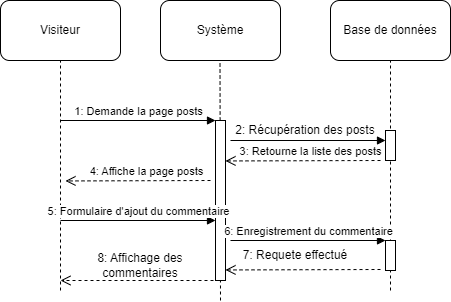

The diagram above was exported from draw.io. Its source (the exported page's mxGraphModel, read from the mxfile embedded in the PNG):
<mxGraphModel dx="1434" dy="1925" grid="1" gridSize="10" guides="1" tooltips="1" connect="1" arrows="1" fold="1" page="1" pageScale="1" pageWidth="827" pageHeight="1169" math="0" shadow="0">
  <root>
    <mxCell id="0" />
    <mxCell id="1" parent="0" />
    <mxCell id="zyrt9UuU2IptyYfrFtOq-1" value="Visiteur" style="rounded=1;whiteSpace=wrap;html=1;" parent="1" vertex="1">
      <mxGeometry x="10" y="-870" width="120" height="60" as="geometry" />
    </mxCell>
    <mxCell id="zyrt9UuU2IptyYfrFtOq-2" value="Système" style="rounded=1;whiteSpace=wrap;html=1;" parent="1" vertex="1">
      <mxGeometry x="170" y="-870" width="120" height="60" as="geometry" />
    </mxCell>
    <mxCell id="zyrt9UuU2IptyYfrFtOq-3" value="" style="endArrow=none;dashed=1;html=1;rounded=0;entryX=0.5;entryY=1;entryDx=0;entryDy=0;" parent="1" target="zyrt9UuU2IptyYfrFtOq-1" edge="1">
      <mxGeometry width="50" height="50" relative="1" as="geometry">
        <mxPoint x="70" y="-580" as="sourcePoint" />
        <mxPoint x="450" y="-540" as="targetPoint" />
      </mxGeometry>
    </mxCell>
    <mxCell id="zyrt9UuU2IptyYfrFtOq-4" value="" style="endArrow=none;dashed=1;html=1;rounded=0;entryX=0.5;entryY=1;entryDx=0;entryDy=0;" parent="1" edge="1">
      <mxGeometry width="50" height="50" relative="1" as="geometry">
        <mxPoint x="230" y="-570" as="sourcePoint" />
        <mxPoint x="229.5" y="-810" as="targetPoint" />
      </mxGeometry>
    </mxCell>
    <mxCell id="zyrt9UuU2IptyYfrFtOq-6" value="" style="html=1;points=[];perimeter=orthogonalPerimeter;" parent="1" vertex="1">
      <mxGeometry x="225" y="-750" width="10" height="160" as="geometry" />
    </mxCell>
    <mxCell id="zyrt9UuU2IptyYfrFtOq-7" value="1: Demande la page posts" style="html=1;verticalAlign=bottom;endArrow=block;entryX=0;entryY=0;rounded=0;exitX=0.5;exitY=0;exitDx=0;exitDy=0;exitPerimeter=0;" parent="1" target="zyrt9UuU2IptyYfrFtOq-6" edge="1">
      <mxGeometry x="0.0065" relative="1" as="geometry">
        <mxPoint x="70" y="-750" as="sourcePoint" />
        <mxPoint as="offset" />
      </mxGeometry>
    </mxCell>
    <mxCell id="zyrt9UuU2IptyYfrFtOq-11" value="Base de données" style="rounded=1;whiteSpace=wrap;html=1;" parent="1" vertex="1">
      <mxGeometry x="340" y="-870" width="120" height="60" as="geometry" />
    </mxCell>
    <mxCell id="zyrt9UuU2IptyYfrFtOq-12" value="" style="endArrow=none;dashed=1;html=1;rounded=0;entryX=0.5;entryY=1;entryDx=0;entryDy=0;" parent="1" target="zyrt9UuU2IptyYfrFtOq-11" edge="1">
      <mxGeometry width="50" height="50" relative="1" as="geometry">
        <mxPoint x="400" y="-580" as="sourcePoint" />
        <mxPoint x="780" y="-540" as="targetPoint" />
      </mxGeometry>
    </mxCell>
    <mxCell id="zyrt9UuU2IptyYfrFtOq-13" value="" style="html=1;points=[];perimeter=orthogonalPerimeter;" parent="1" vertex="1">
      <mxGeometry x="395" y="-740" width="10" height="30" as="geometry" />
    </mxCell>
    <mxCell id="zyrt9UuU2IptyYfrFtOq-14" value="3: Retourne la liste des posts" style="html=1;verticalAlign=bottom;endArrow=block;entryX=0;entryY=0;rounded=0;exitX=0.5;exitY=0;exitDx=0;exitDy=0;exitPerimeter=0;" parent="1" edge="1">
      <mxGeometry x="0.0323" y="-20" relative="1" as="geometry">
        <mxPoint x="240" y="-730" as="sourcePoint" />
        <mxPoint as="offset" />
        <mxPoint x="395" y="-730" as="targetPoint" />
      </mxGeometry>
    </mxCell>
    <mxCell id="zyrt9UuU2IptyYfrFtOq-15" value="" style="html=1;verticalAlign=bottom;endArrow=open;dashed=1;endSize=8;rounded=0;entryX=1.04;entryY=0.345;entryDx=0;entryDy=0;entryPerimeter=0;" parent="1" edge="1">
      <mxGeometry x="-1" y="-291" relative="1" as="geometry">
        <mxPoint x="235" y="-709.55" as="targetPoint" />
        <mxPoint x="81" y="11" as="offset" />
        <mxPoint x="390" y="-710" as="sourcePoint" />
      </mxGeometry>
    </mxCell>
    <mxCell id="zyrt9UuU2IptyYfrFtOq-16" value="4: Affiche la page posts" style="html=1;verticalAlign=bottom;endArrow=open;dashed=1;endSize=8;rounded=0;entryX=1.04;entryY=0.345;entryDx=0;entryDy=0;entryPerimeter=0;" parent="1" edge="1">
      <mxGeometry x="-0.1111" relative="1" as="geometry">
        <mxPoint x="75" y="-689.55" as="targetPoint" />
        <mxPoint as="offset" />
        <mxPoint x="220" y="-690" as="sourcePoint" />
      </mxGeometry>
    </mxCell>
    <mxCell id="zyrt9UuU2IptyYfrFtOq-33" value="2: Récupération des posts" style="text;html=1;strokeColor=none;fillColor=none;align=center;verticalAlign=middle;whiteSpace=wrap;rounded=0;" parent="1" vertex="1">
      <mxGeometry x="235" y="-760" width="160" height="40" as="geometry" />
    </mxCell>
    <mxCell id="zyrt9UuU2IptyYfrFtOq-36" value="5: Formulaire d'ajout du commentaire" style="html=1;verticalAlign=bottom;endArrow=block;entryX=0;entryY=0;rounded=0;exitX=0.5;exitY=0;exitDx=0;exitDy=0;exitPerimeter=0;" parent="1" edge="1">
      <mxGeometry x="0.0065" relative="1" as="geometry">
        <mxPoint x="70" y="-650" as="sourcePoint" />
        <mxPoint as="offset" />
        <mxPoint x="225" y="-650" as="targetPoint" />
      </mxGeometry>
    </mxCell>
    <mxCell id="zyrt9UuU2IptyYfrFtOq-37" value="6: Enregistrement du commentaire" style="html=1;verticalAlign=bottom;endArrow=block;entryX=0;entryY=0;rounded=0;exitX=0.5;exitY=0;exitDx=0;exitDy=0;exitPerimeter=0;" parent="1" edge="1">
      <mxGeometry x="0.0065" relative="1" as="geometry">
        <mxPoint x="240" y="-630" as="sourcePoint" />
        <mxPoint as="offset" />
        <mxPoint x="395" y="-630" as="targetPoint" />
      </mxGeometry>
    </mxCell>
    <mxCell id="zyrt9UuU2IptyYfrFtOq-38" value="" style="html=1;points=[];perimeter=orthogonalPerimeter;" parent="1" vertex="1">
      <mxGeometry x="395" y="-630" width="10" height="30" as="geometry" />
    </mxCell>
    <mxCell id="zyrt9UuU2IptyYfrFtOq-39" value="" style="html=1;verticalAlign=bottom;endArrow=open;dashed=1;endSize=8;rounded=0;entryX=1.04;entryY=0.345;entryDx=0;entryDy=0;entryPerimeter=0;" parent="1" edge="1">
      <mxGeometry x="-1" y="-291" relative="1" as="geometry">
        <mxPoint x="235" y="-600.55" as="targetPoint" />
        <mxPoint x="81" y="11" as="offset" />
        <mxPoint x="390" y="-601" as="sourcePoint" />
      </mxGeometry>
    </mxCell>
    <mxCell id="zyrt9UuU2IptyYfrFtOq-40" value="7: Requete effectué" style="text;html=1;strokeColor=none;fillColor=none;align=center;verticalAlign=middle;whiteSpace=wrap;rounded=0;" parent="1" vertex="1">
      <mxGeometry x="250" y="-630" width="110" height="30" as="geometry" />
    </mxCell>
    <mxCell id="zyrt9UuU2IptyYfrFtOq-41" value="" style="html=1;verticalAlign=bottom;endArrow=open;dashed=1;endSize=8;rounded=0;" parent="1" edge="1">
      <mxGeometry x="-1" y="-291" relative="1" as="geometry">
        <mxPoint x="70" y="-590" as="targetPoint" />
        <mxPoint x="81" y="11" as="offset" />
        <mxPoint x="235" y="-590" as="sourcePoint" />
      </mxGeometry>
    </mxCell>
    <mxCell id="zyrt9UuU2IptyYfrFtOq-43" value="8: Affichage des commentaires" style="text;html=1;strokeColor=none;fillColor=none;align=center;verticalAlign=middle;whiteSpace=wrap;rounded=0;" parent="1" vertex="1">
      <mxGeometry x="90" y="-620" width="120" height="30" as="geometry" />
    </mxCell>
  </root>
</mxGraphModel>